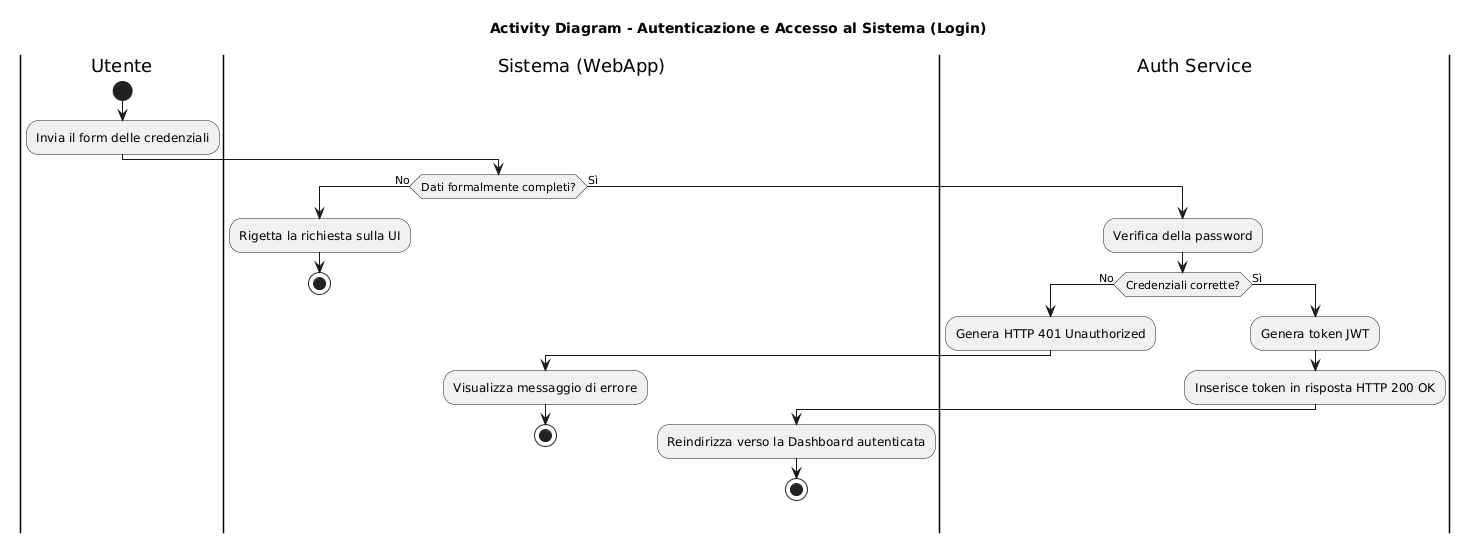

The diagram above was rendered by PlantUML. Its source (embedded in the PNG):
@startuml
title Activity Diagram - Autenticazione e Accesso al Sistema (Login)

|Utente|
start
:Invia il form delle credenziali;

|Sistema (WebApp)|
if (Dati formalmente completi?) then (No)
  :Rigetta la richiesta sulla UI;
  stop
else (Sì)
  |Auth Service|
  :Verifica della password;
  if (Credenziali corrette?) then (No)
    :Genera HTTP 401 Unauthorized;
    |Sistema (WebApp)|
    :Visualizza messaggio di errore;
    stop
  else (Sì)
    |Auth Service|
    :Genera token JWT;
    :Inserisce token in risposta HTTP 200 OK;
    |Sistema (WebApp)|
    :Reindirizza verso la Dashboard autenticata;
    stop
  endif
endif
@enduml